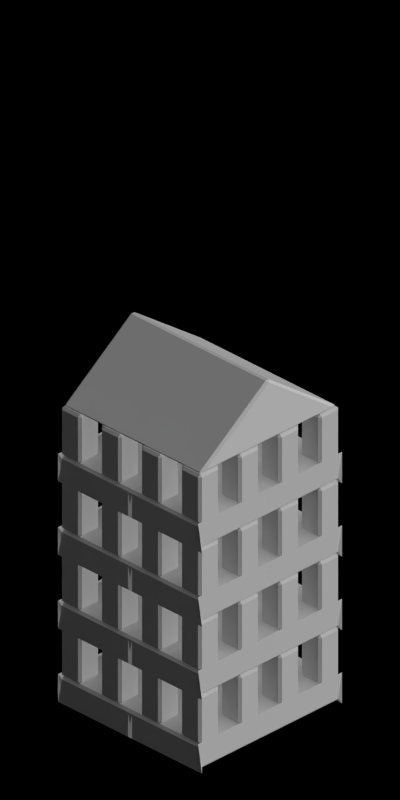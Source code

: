 # Source: 4666-4668.blend  (saved by Blender 2.63.0; exported with 4.5.12 LTS)
import bpy
from mathutils import Matrix  # noqa: F401  (used for matrix-valued properties, if any)

bpy.ops.wm.read_factory_settings(use_empty=True)
scene = bpy.context.scene
scene.name = 'Scene'

# ---- collections
col_collection_1 = bpy.data.collections.new('Collection 1'); scene.collection.children.link(col_collection_1)

# ---- materials (node trees are filled in below, after node groups)
mat_toyland_beige = bpy.data.materials.new('Toyland_Beige')
mat_toyland_greylight = bpy.data.materials.new('Toyland_GreyLight')
mat_toyland_greylight.alpha_threshold = 0.0
mat_toyland_greylight.use_transparent_shadow = False
mat_toyland_greylight.diffuse_color = (0.7105, 0.7105, 0.7105, 1.0)
mat_toyland_greylight.roughness = 0.5
mat_toyland_greylight.specular_intensity = 0.3
mat_toyland_greylight.line_color = (0.0, 0.0, 0.0, 1.0)

# ---- material node trees

# ---- world
world_world = bpy.data.worlds.new('World'); scene.world = world_world
world_world.color = (0.0, 0.0, 0.0)
world_world.use_sun_shadow = False
world_world.sun_shadow_jitter_overblur = 0.0
world_world.cycles.sampling_method = 'MANUAL'
world_world.cycles.sample_map_resolution = 256
world_world.light_settings.ao_factor = 0.5

# ---- cameras
cam_camera = bpy.data.cameras.new('Camera')
cam_camera.type = 'ORTHO'
cam_camera.clip_start = 0.001
cam_camera.clip_end = 100.0
cam_camera.lens = 35.0
cam_camera.sensor_width = 32.0
cam_camera.sensor_height = 18.0
cam_camera.ortho_scale = 5.656
cam_camera.dof.focus_distance = 0.0
cam_camera.dof.aperture_fstop = 128.0

# ---- lights
light_lamp_004 = bpy.data.lights.new('Lamp.004', 'SUN')
light_lamp_004.transmission_factor = 0.0
light_lamp_004.cutoff_distance = 30.0
light_lamp_004.angle = 1.571
light_lamp_004.energy = 1.0
light_lamp_004.shadow_buffer_clip_start = 1.001
light_lamp_004.shadow_soft_size = 1.0
light_lamp_004.shadow_cascade_max_distance = 1000.0
light_lamp_004.cycles.use_multiple_importance_sampling = False
light_lamp_003 = bpy.data.lights.new('Lamp.003', 'SUN')
light_lamp_003.transmission_factor = 0.0
light_lamp_003.cutoff_distance = 30.0
light_lamp_003.use_shadow = False
light_lamp_003.angle = 1.571
light_lamp_003.energy = 1.0
light_lamp_003.shadow_buffer_clip_start = 1.001
light_lamp_003.shadow_soft_size = 1.0
light_lamp_003.shadow_cascade_max_distance = 1000.0
light_lamp_003.cycles.use_multiple_importance_sampling = False

# ---- meshes
me_cube_004 = bpy.data.meshes.new('Cube.004')
me_cube_004.from_pydata([(0.69, 0.69, -1.192e-07), (-0.69, 0.69, -1.192e-07), (0.69, -0.69, -1.192e-07), (-0.69, -0.69, -1.192e-07), (4.47e-08, 0.69, 0.5), (-4.47e-08, -0.69, 0.5)], [], [(0, 1, 3, 2), (2, 3, 5), (3, 1, 4, 5), (1, 0, 4), (0, 2, 5, 4)])
_ca = me_cube_004.color_attributes.new('Col', 'BYTE_COLOR', 'CORNER')
_ca.data.foreach_set('color', [1.0, 1.0, 1.0, 1.0, 1.0, 1.0, 1.0, 1.0, 1.0, 1.0, 1.0, 1.0, 1.0, 1.0, 1.0, 1.0, 1.0, 1.0, 1.0, 1.0, 1.0, 1.0, 1.0, 1.0, 1.0, 1.0, 1.0, 1.0, 1.0, 1.0, 1.0, 1.0, 1.0, 1.0, 1.0, 1.0, 1.0, 1.0, 1.0, 1.0, 1.0, 1.0, 1.0, 1.0, 1.0, 1.0, 1.0, 1.0, 1.0, 1.0, 1.0, 1.0, 1.0, 1.0, 1.0, 1.0, 1.0, 1.0, 1.0, 1.0, 1.0, 1.0, 1.0, 1.0, 1.0, 1.0, 1.0, 1.0, 1.0, 1.0, 1.0, 1.0])
me_cube_004.materials.append(mat_toyland_beige)
me_cube_004.use_remesh_preserve_volume = False
me_cube_004.use_remesh_preserve_attributes = False
me_cube_004.use_mirror_vertex_groups = False
me_cube_004.update()
me_cube = bpy.data.meshes.new('Cube')
me_cube.from_pydata([(0.7, 0.7, 0.0), (0.7, 0.0, 0.0), (0.0, 0.7, 0.0), (0.0, 0.0, 0.0), (0.7, 0.7, 0.2), (0.0, 0.7, 0.2), (0.7, 0.0, 0.2), (0.0, 0.0, 0.2)], [], [(0, 2, 3, 1), (4, 5, 2, 0), (0, 4, 6, 1), (4, 5, 7, 6)])
me_cube.materials.append(mat_toyland_greylight)
me_cube.use_remesh_preserve_volume = False
me_cube.use_remesh_preserve_attributes = False
me_cube.use_mirror_vertex_groups = False
me_cube.update()
me_cube_005 = bpy.data.meshes.new('Cube.005')
me_cube_005.from_pydata([(0.5, 0.5, 0.0), (0.7, 0.7, 0.0), (0.7, 0.7, 0.4), (0.7, 0.5, 0.4), (0.7, 0.5, 0.0), (0.5, 0.5, 0.4), (0.5, 0.7, 0.4), (0.5, 0.7, 0.0), (0.1, 0.5, 0.0), (0.3, 0.7, 0.0), (0.3, 0.7, 0.4), (0.3, 0.5, 0.4), (0.3, 0.5, 0.0), (0.1, 0.5, 0.4), (0.1, 0.7, 0.4), (0.1, 0.7, 0.0), (0.5, 0.1, 0.0), (0.7, 0.3, 0.0), (0.7, 0.3, 0.4), (0.7, 0.1, 0.4), (0.7, 0.1, 0.0), (0.5, 0.1, 0.4), (0.5, 0.3, 0.4), (0.5, 0.3, 0.0), (0.1, 0.1, 0.0), (0.3, 0.3, 0.0), (0.3, 0.3, 0.4), (0.3, 0.1, 0.4), (0.3, 0.1, 0.0), (0.1, 0.1, 0.4), (0.1, 0.3, 0.4), (0.1, 0.3, 0.0)], [], [(6, 5, 0, 7), (0, 5, 3, 4), (5, 6, 2, 3), (0, 4, 1, 7), (7, 1, 2, 6), (1, 4, 3, 2), (14, 13, 8, 15), (8, 13, 11, 12), (13, 14, 10, 11), (8, 12, 9, 15), (15, 9, 10, 14), (9, 12, 11, 10), (22, 21, 16, 23), (16, 21, 19, 20), (21, 22, 18, 19), (16, 20, 17, 23), (23, 17, 18, 22), (17, 20, 19, 18), (30, 29, 24, 31), (24, 29, 27, 28), (29, 30, 26, 27), (24, 28, 25, 31), (31, 25, 26, 30), (25, 28, 27, 26)])
me_cube_005.materials.append(mat_toyland_greylight)
me_cube_005.use_remesh_preserve_volume = False
me_cube_005.use_remesh_preserve_attributes = False
me_cube_005.use_mirror_vertex_groups = False
me_cube_005.update()

# ---- objects
ob_cube_015 = bpy.data.objects.new('Cube.015', me_cube_004)
ob_cube_014 = bpy.data.objects.new('Cube.014', me_cube)
ob_cube_006 = bpy.data.objects.new('Cube.006', me_cube_005)
ob_cube_005 = bpy.data.objects.new('Cube.005', me_cube_005)
ob_cube_004 = bpy.data.objects.new('Cube.004', me_cube)
ob_cube_003 = bpy.data.objects.new('Cube.003', me_cube)
ob_cube_002 = bpy.data.objects.new('Cube.002', me_cube_005)
ob_cube_001 = bpy.data.objects.new('Cube.001', me_cube_005)
ob_cube_000 = bpy.data.objects.new('Cube.000', me_cube)
ob_cube_013 = bpy.data.objects.new('Cube.013', me_cube)
ob_cube_012 = bpy.data.objects.new('Cube.012', me_cube_005)
ob_cube_011 = bpy.data.objects.new('Cube.011', me_cube_005)
ob_cube_010 = bpy.data.objects.new('Cube.010', me_cube)
ob_cube_009 = bpy.data.objects.new('Cube.009', me_cube)
ob_cube_008 = bpy.data.objects.new('Cube.008', me_cube_005)
ob_cube_007 = bpy.data.objects.new('Cube.007', me_cube_005)
ob_cube_021 = bpy.data.objects.new('Cube.021', me_cube)
ob_rotationcontrol_001 = bpy.data.objects.new('RotationControl.001', None)
ob_cameratarget = bpy.data.objects.new('CameraTarget', None)
ob_camera = bpy.data.objects.new('Camera', cam_camera)
ob_lamp_001 = bpy.data.objects.new('Lamp.001', light_lamp_004)
ob_lamp = bpy.data.objects.new('Lamp', light_lamp_003)
ob_wrap_m_bow = bpy.data.objects.new('Wrap_M_Bow', None)
ob_wrap_m_paperun0 = bpy.data.objects.new('Wrap_M_PaperUn0', None)
ob_wrap_m_paperun1 = bpy.data.objects.new('Wrap_M_PaperUn1', None)
ob_wrap_m_ribun0 = bpy.data.objects.new('Wrap_M_RibUn0', None)
ob_wrap_m_ribun1 = bpy.data.objects.new('Wrap_M_RibUn1', None)
ob_cube_026 = bpy.data.objects.new('Cube.026', me_cube_004)

# ---- transforms, parenting, visibility, modifiers, constraints
ob_cube_015.location = (-5.0, 1.192e-06, 2.4)
ob_cube_015.rotation_euler = (0.0, 0.0, 3.142)
ob_cube_015.lineart.crease_threshold = 0.0
_m = ob_cube_015.modifiers.new('Bevel', 'BEVEL')
_m.width = 0.02
_m.width_pct = 0.02
_m.limit_method = 'NONE'
_m.spread = 0.0
ob_cube_014.location = (-5.0, 0.0, 0.0)
ob_cube_014.lineart.crease_threshold = 0.0
_m = ob_cube_014.modifiers.new('Mirror', 'MIRROR')
_m.use_axis = (True, True, False)
_m = ob_cube_014.modifiers.new('Bevel', 'BEVEL')
_m.width = 0.02
_m.width_pct = 0.02
_m.limit_method = 'NONE'
_m.spread = 0.0
ob_cube_006.location = (-5.0, 0.0, 0.2)
ob_cube_006.lineart.crease_threshold = 0.0
_m = ob_cube_006.modifiers.new('Mirror', 'MIRROR')
_m.use_axis = (True, True, False)
_m = ob_cube_006.modifiers.new('Bevel', 'BEVEL')
_m.width = 0.02
_m.width_pct = 0.02
_m.limit_method = 'NONE'
_m.spread = 0.0
ob_cube_005.location = (-5.0, 0.0, 0.8)
ob_cube_005.lineart.crease_threshold = 0.0
_m = ob_cube_005.modifiers.new('Mirror', 'MIRROR')
_m.use_axis = (True, True, False)
_m = ob_cube_005.modifiers.new('Bevel', 'BEVEL')
_m.width = 0.02
_m.width_pct = 0.02
_m.limit_method = 'NONE'
_m.spread = 0.0
ob_cube_004.location = (-5.0, 0.0, 0.6)
ob_cube_004.lineart.crease_threshold = 0.0
_m = ob_cube_004.modifiers.new('Mirror', 'MIRROR')
_m.use_axis = (True, True, False)
_m = ob_cube_004.modifiers.new('Bevel', 'BEVEL')
_m.width = 0.02
_m.width_pct = 0.02
_m.limit_method = 'NONE'
_m.spread = 0.0
ob_cube_003.location = (-5.0, 0.0, 1.2)
ob_cube_003.lineart.crease_threshold = 0.0
_m = ob_cube_003.modifiers.new('Mirror', 'MIRROR')
_m.use_axis = (True, True, False)
_m = ob_cube_003.modifiers.new('Bevel', 'BEVEL')
_m.width = 0.02
_m.width_pct = 0.02
_m.limit_method = 'NONE'
_m.spread = 0.0
ob_cube_002.location = (-5.0, 0.0, 1.4)
ob_cube_002.lineart.crease_threshold = 0.0
_m = ob_cube_002.modifiers.new('Mirror', 'MIRROR')
_m.use_axis = (True, True, False)
_m = ob_cube_002.modifiers.new('Bevel', 'BEVEL')
_m.width = 0.02
_m.width_pct = 0.02
_m.limit_method = 'NONE'
_m.spread = 0.0
ob_cube_001.location = (-5.0, 0.0, 2.0)
ob_cube_001.lineart.crease_threshold = 0.0
_m = ob_cube_001.modifiers.new('Mirror', 'MIRROR')
_m.use_axis = (True, True, False)
_m = ob_cube_001.modifiers.new('Bevel', 'BEVEL')
_m.width = 0.02
_m.width_pct = 0.02
_m.limit_method = 'NONE'
_m.spread = 0.0
ob_cube_000.location = (-5.0, 0.0, 1.8)
ob_cube_000.lineart.crease_threshold = 0.0
_m = ob_cube_000.modifiers.new('Mirror', 'MIRROR')
_m.use_axis = (True, True, False)
_m = ob_cube_000.modifiers.new('Bevel', 'BEVEL')
_m.width = 0.02
_m.width_pct = 0.02
_m.limit_method = 'NONE'
_m.spread = 0.0
ob_cube_013.location = (-10.0, 0.0, 1.8)
ob_cube_013.lineart.crease_threshold = 0.0
_m = ob_cube_013.modifiers.new('Mirror', 'MIRROR')
_m.use_axis = (True, True, False)
_m = ob_cube_013.modifiers.new('Bevel', 'BEVEL')
_m.width = 0.02
_m.width_pct = 0.02
_m.limit_method = 'NONE'
_m.spread = 0.0
ob_cube_012.location = (-10.0, 0.0, 2.0)
ob_cube_012.lineart.crease_threshold = 0.0
_m = ob_cube_012.modifiers.new('Mirror', 'MIRROR')
_m.use_axis = (True, True, False)
_m = ob_cube_012.modifiers.new('Bevel', 'BEVEL')
_m.width = 0.02
_m.width_pct = 0.02
_m.limit_method = 'NONE'
_m.spread = 0.0
ob_cube_011.location = (-10.0, 0.0, 1.4)
ob_cube_011.lineart.crease_threshold = 0.0
_m = ob_cube_011.modifiers.new('Mirror', 'MIRROR')
_m.use_axis = (True, True, False)
_m = ob_cube_011.modifiers.new('Bevel', 'BEVEL')
_m.width = 0.02
_m.width_pct = 0.02
_m.limit_method = 'NONE'
_m.spread = 0.0
ob_cube_010.location = (-10.0, 0.0, 1.2)
ob_cube_010.lineart.crease_threshold = 0.0
_m = ob_cube_010.modifiers.new('Mirror', 'MIRROR')
_m.use_axis = (True, True, False)
_m = ob_cube_010.modifiers.new('Bevel', 'BEVEL')
_m.width = 0.02
_m.width_pct = 0.02
_m.limit_method = 'NONE'
_m.spread = 0.0
ob_cube_009.location = (-10.0, 0.0, 0.6)
ob_cube_009.lineart.crease_threshold = 0.0
_m = ob_cube_009.modifiers.new('Mirror', 'MIRROR')
_m.use_axis = (True, True, False)
_m = ob_cube_009.modifiers.new('Bevel', 'BEVEL')
_m.width = 0.02
_m.width_pct = 0.02
_m.limit_method = 'NONE'
_m.spread = 0.0
ob_cube_008.location = (-10.0, 0.0, 0.8)
ob_cube_008.lineart.crease_threshold = 0.0
_m = ob_cube_008.modifiers.new('Mirror', 'MIRROR')
_m.use_axis = (True, True, False)
_m = ob_cube_008.modifiers.new('Bevel', 'BEVEL')
_m.width = 0.02
_m.width_pct = 0.02
_m.limit_method = 'NONE'
_m.spread = 0.0
ob_cube_007.location = (-10.0, 0.0, 0.2)
ob_cube_007.lineart.crease_threshold = 0.0
_m = ob_cube_007.modifiers.new('Mirror', 'MIRROR')
_m.use_axis = (True, True, False)
_m = ob_cube_007.modifiers.new('Bevel', 'BEVEL')
_m.width = 0.02
_m.width_pct = 0.02
_m.limit_method = 'NONE'
_m.spread = 0.0
ob_cube_021.location = (-10.0, 0.0, 0.0)
ob_cube_021.lineart.crease_threshold = 0.0
_m = ob_cube_021.modifiers.new('Mirror', 'MIRROR')
_m.use_axis = (True, True, False)
_m = ob_cube_021.modifiers.new('Bevel', 'BEVEL')
_m.width = 0.02
_m.width_pct = 0.02
_m.limit_method = 'NONE'
_m.spread = 0.0
ob_rotationcontrol_001.location = (-10.0, 0.0, 0.0)
ob_rotationcontrol_001.empty_image_offset = (0.0, 0.0)
ob_rotationcontrol_001.lineart.crease_threshold = 0.0
ob_cameratarget.parent = ob_rotationcontrol_001
ob_cameratarget.location = (0.0, 0.0, 2.451)
ob_cameratarget.empty_image_offset = (0.0, 0.0)
ob_cameratarget.lineart.crease_threshold = 0.0
ob_camera.parent = ob_cameratarget
ob_camera.location = (4.0, 4.0, 3.268)
ob_camera.rotation_euler = (1.109, 0.01082, 0.8149)
ob_camera.lock_rotations_4d = False
ob_camera.empty_display_type = 'ARROWS'
ob_camera.color = (0.0, 0.0, 0.0, 0.0)
ob_camera.display_type = 'WIRE'
ob_camera.lineart.crease_threshold = 0.0
_c = ob_camera.constraints.new('TRACK_TO'); _c.name = 'TrackTo'
_c.target = ob_cameratarget
ob_lamp_001.parent = ob_rotationcontrol_001
ob_lamp_001.location = (-1.0, 2.0, 2.0)
ob_lamp_001.lock_rotations_4d = False
ob_lamp_001.empty_display_type = 'ARROWS'
ob_lamp_001.color = (0.0, 0.0, 0.0, 0.0)
ob_lamp_001.lineart.crease_threshold = 0.0
_c = ob_lamp_001.constraints.new('TRACK_TO'); _c.name = 'TrackTo'
_c.target = ob_rotationcontrol_001
ob_lamp.parent = ob_rotationcontrol_001
ob_lamp.location = (-1.0, 2.0, 0.8)
ob_lamp.lock_rotations_4d = False
ob_lamp.empty_display_type = 'ARROWS'
ob_lamp.color = (0.0, 0.0, 0.0, 0.0)
ob_lamp.lineart.crease_threshold = 0.0
_c = ob_lamp.constraints.new('TRACK_TO'); _c.name = 'TrackTo'
_c.target = ob_rotationcontrol_001
ob_wrap_m_bow.location = (0.0, 0.0, 0.0)
ob_wrap_m_paperun0.location = (0.0, 0.0, 0.0)
ob_wrap_m_paperun1.location = (0.0, 0.0, 0.0)
ob_wrap_m_ribun0.location = (0.0, 0.0, 0.0)
ob_wrap_m_ribun1.location = (0.0, 0.0, 0.0)
ob_cube_026.location = (-10.0, 1.192e-06, 2.4)
ob_cube_026.rotation_euler = (0.0, 0.0, 3.142)
ob_cube_026.lineart.crease_threshold = 0.0
_m = ob_cube_026.modifiers.new('Bevel', 'BEVEL')
_m.width = 0.02
_m.width_pct = 0.02
_m.limit_method = 'NONE'
_m.spread = 0.0

# ---- collection membership
col_collection_1.objects.link(ob_cube_015)
col_collection_1.objects.link(ob_cube_014)
col_collection_1.objects.link(ob_cube_006)
col_collection_1.objects.link(ob_cube_005)
col_collection_1.objects.link(ob_cube_004)
col_collection_1.objects.link(ob_cube_003)
col_collection_1.objects.link(ob_cube_002)
col_collection_1.objects.link(ob_cube_001)
col_collection_1.objects.link(ob_cube_000)
col_collection_1.objects.link(ob_cube_013)
col_collection_1.objects.link(ob_cube_012)
col_collection_1.objects.link(ob_cube_011)
col_collection_1.objects.link(ob_cube_010)
col_collection_1.objects.link(ob_cube_009)
col_collection_1.objects.link(ob_cube_008)
col_collection_1.objects.link(ob_cube_007)
col_collection_1.objects.link(ob_cube_021)
col_collection_1.objects.link(ob_rotationcontrol_001)
col_collection_1.objects.link(ob_cameratarget)
col_collection_1.objects.link(ob_camera)
col_collection_1.objects.link(ob_lamp_001)
col_collection_1.objects.link(ob_lamp)
col_collection_1.objects.link(ob_wrap_m_bow)
col_collection_1.objects.link(ob_wrap_m_paperun0)
col_collection_1.objects.link(ob_wrap_m_paperun1)
col_collection_1.objects.link(ob_wrap_m_ribun0)
col_collection_1.objects.link(ob_wrap_m_ribun1)
col_collection_1.objects.link(ob_cube_026)

# ---- scene / render settings (as saved in the file)
scene.camera = ob_camera
scene.frame_start = 1; scene.frame_end = 3; scene.frame_set(3)
scene.render.engine = 'BLENDER_EEVEE_NEXT'
scene.render.image_settings.compression = 90
scene.render.resolution_x = 256
scene.render.resolution_y = 512
scene.render.dither_intensity = 0.0
scene.render.bake_margin = 2
scene.render.bake_bias = 0.0
scene.cycles.use_denoising = False
scene.cycles.samples = 10
scene.cycles.sampling_pattern = 'TABULATED_SOBOL'
scene.cycles.light_sampling_threshold = 0.0
scene.cycles.use_adaptive_sampling = False
scene.cycles.use_light_tree = False
scene.cycles.blur_glossy = 0.0
scene.cycles.volume_bounces = 1
scene.cycles.pixel_filter_type = 'GAUSSIAN'
scene.cycles.sample_clamp_indirect = 0.0
scene.view_settings.view_transform = 'Standard'
bpy.context.view_layer.update()
